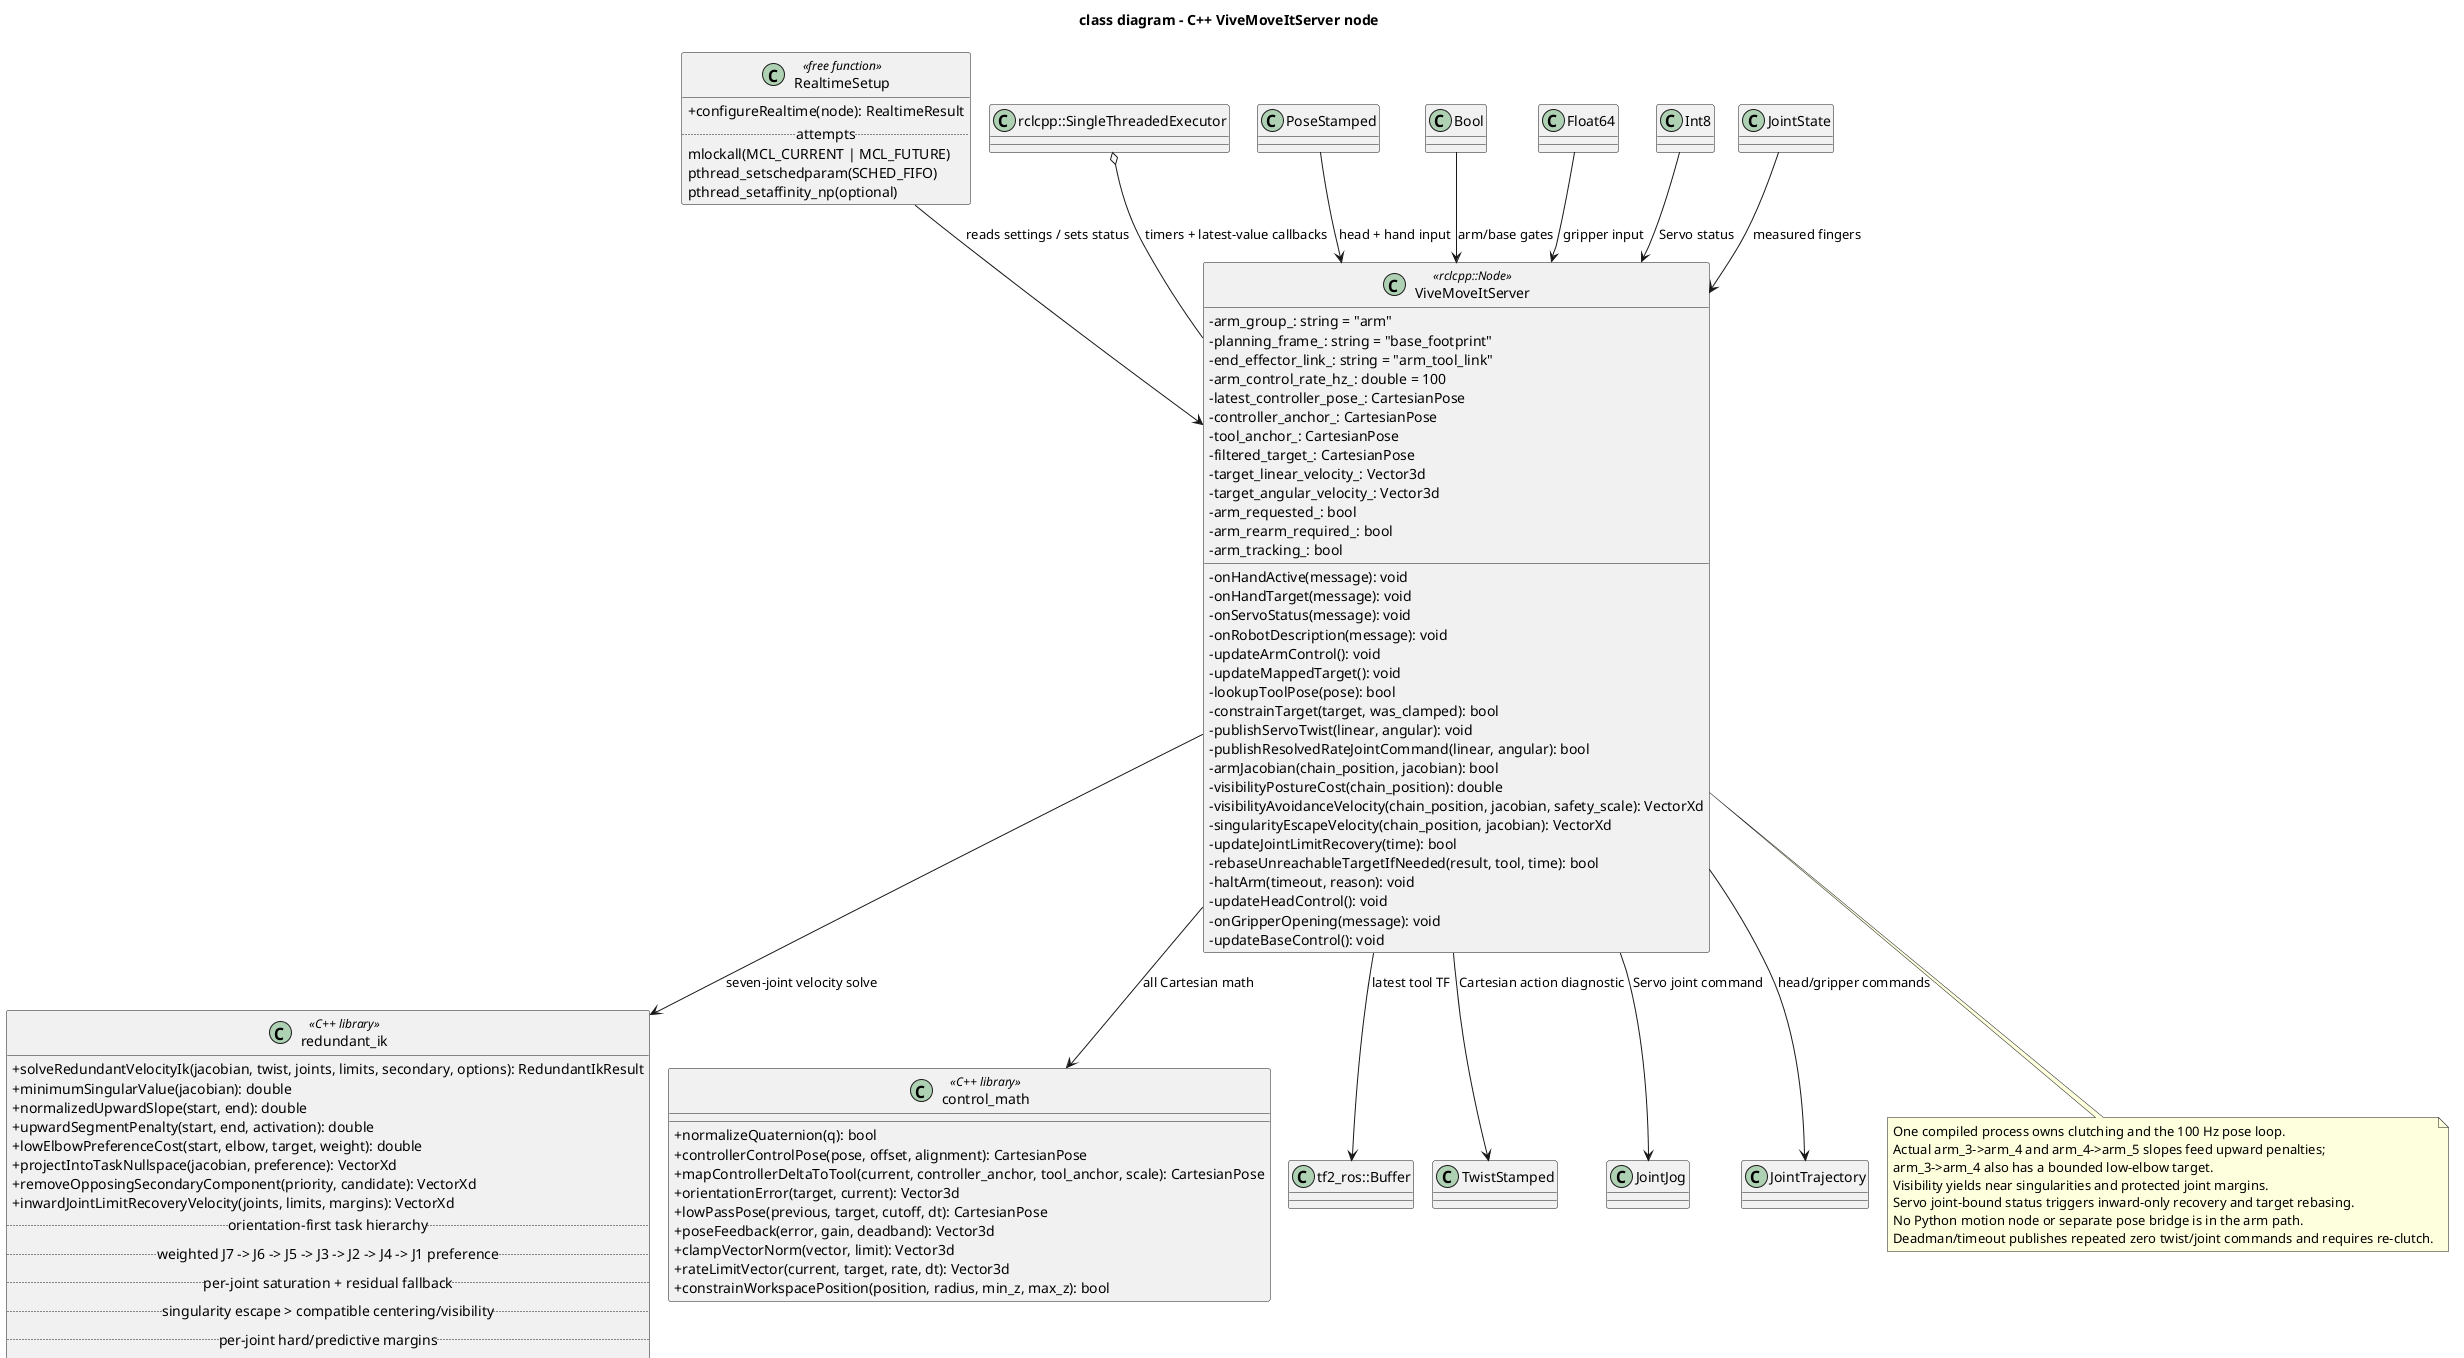

The diagram above was rendered by PlantUML. Its source (embedded in the PNG):
@startuml
!pragma layout smetana
title class diagram - C++ ViveMoveItServer node

skinparam classAttributeIconSize 0
skinparam shadowing false
skinparam defaultFontName Monospace

class ViveMoveItServer <<rclcpp::Node>> {
  -arm_group_: string = "arm"
  -planning_frame_: string = "base_footprint"
  -end_effector_link_: string = "arm_tool_link"
  -arm_control_rate_hz_: double = 100
  -latest_controller_pose_: CartesianPose
  -controller_anchor_: CartesianPose
  -tool_anchor_: CartesianPose
  -filtered_target_: CartesianPose
  -target_linear_velocity_: Vector3d
  -target_angular_velocity_: Vector3d
  -arm_requested_: bool
  -arm_rearm_required_: bool
  -arm_tracking_: bool
  -onHandActive(message): void
  -onHandTarget(message): void
  -onServoStatus(message): void
  -onRobotDescription(message): void
  -updateArmControl(): void
  -updateMappedTarget(): void
  -lookupToolPose(pose): bool
  -constrainTarget(target, was_clamped): bool
  -publishServoTwist(linear, angular): void
  -publishResolvedRateJointCommand(linear, angular): bool
  -armJacobian(chain_position, jacobian): bool
  -visibilityPostureCost(chain_position): double
  -visibilityAvoidanceVelocity(chain_position, jacobian, safety_scale): VectorXd
  -singularityEscapeVelocity(chain_position, jacobian): VectorXd
  -updateJointLimitRecovery(time): bool
  -rebaseUnreachableTargetIfNeeded(result, tool, time): bool
  -haltArm(timeout, reason): void
  -updateHeadControl(): void
  -onGripperOpening(message): void
  -updateBaseControl(): void
}

class "redundant_ik" as RedundantIK <<C++ library>> {
  +solveRedundantVelocityIk(jacobian, twist, joints, limits, secondary, options): RedundantIkResult
  +minimumSingularValue(jacobian): double
  +normalizedUpwardSlope(start, end): double
  +upwardSegmentPenalty(start, end, activation): double
  +lowElbowPreferenceCost(start, elbow, target, weight): double
  +projectIntoTaskNullspace(jacobian, preference): VectorXd
  +removeOpposingSecondaryComponent(priority, candidate): VectorXd
  +inwardJointLimitRecoveryVelocity(joints, limits, margins): VectorXd
  .. orientation-first task hierarchy ..
  .. weighted J7 -> J6 -> J5 -> J3 -> J2 -> J4 -> J1 preference ..
  .. per-joint saturation + residual fallback ..
  .. singularity escape > compatible centering/visibility ..
  .. per-joint hard/predictive margins ..
}

class "control_math" as ControlMath <<C++ library>> {
  +normalizeQuaternion(q): bool
  +controllerControlPose(pose, offset, alignment): CartesianPose
  +mapControllerDeltaToTool(current, controller_anchor, tool_anchor, scale): CartesianPose
  +orientationError(target, current): Vector3d
  +lowPassPose(previous, target, cutoff, dt): CartesianPose
  +poseFeedback(error, gain, deadband): Vector3d
  +clampVectorNorm(vector, limit): Vector3d
  +rateLimitVector(current, target, rate, dt): Vector3d
  +constrainWorkspacePosition(position, radius, min_z, max_z): bool
}

class RealtimeSetup <<free function>> {
  +configureRealtime(node): RealtimeResult
  .. attempts ..
  mlockall(MCL_CURRENT | MCL_FUTURE)
  pthread_setschedparam(SCHED_FIFO)
  pthread_setaffinity_np(optional)
}

class "tf2_ros::Buffer" as Buffer
class "rclcpp::SingleThreadedExecutor" as Executor
class PoseStamped
class TwistStamped
class JointJog
class JointTrajectory
class Bool
class Float64
class Int8
class JointState

ViveMoveItServer --> ControlMath : all Cartesian math
ViveMoveItServer --> RedundantIK : seven-joint velocity solve
ViveMoveItServer --> Buffer : latest tool TF
RealtimeSetup --> ViveMoveItServer : reads settings / sets status
Executor o-- ViveMoveItServer : timers + latest-value callbacks
PoseStamped --> ViveMoveItServer : head + hand input
Bool --> ViveMoveItServer : arm/base gates
Float64 --> ViveMoveItServer : gripper input
Int8 --> ViveMoveItServer : Servo status
JointState --> ViveMoveItServer : measured fingers
ViveMoveItServer --> TwistStamped : Cartesian action diagnostic
ViveMoveItServer --> JointJog : Servo joint command
ViveMoveItServer --> JointTrajectory : head/gripper commands

note bottom of ViveMoveItServer
  One compiled process owns clutching and the 100 Hz pose loop.
  Actual arm_3->arm_4 and arm_4->arm_5 slopes feed upward penalties;
  arm_3->arm_4 also has a bounded low-elbow target.
  Visibility yields near singularities and protected joint margins.
  Servo joint-bound status triggers inward-only recovery and target rebasing.
  No Python motion node or separate pose bridge is in the arm path.
  Deadman/timeout publishes repeated zero twist/joint commands and requires re-clutch.
end note

@enduml